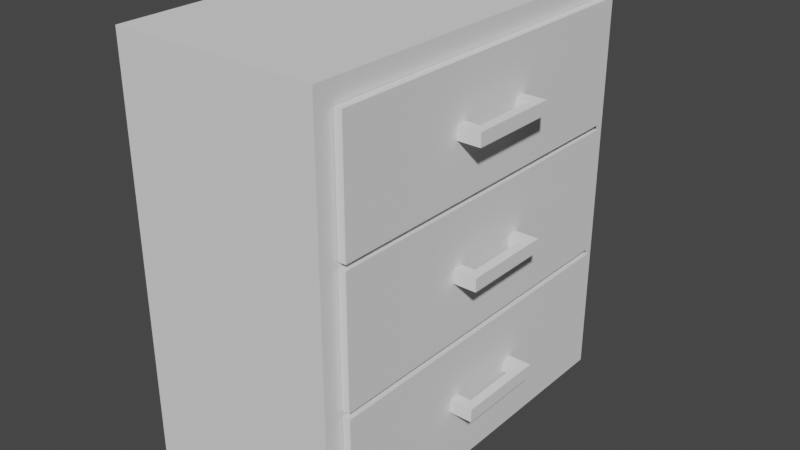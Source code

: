 # Source: Byr_1.blend  (saved by Blender 3.3.6; exported with 4.5.12 LTS)
import bpy
from mathutils import Matrix  # noqa: F401  (used for matrix-valued properties, if any)

bpy.ops.wm.read_factory_settings(use_empty=True)
scene = bpy.context.scene
scene.name = 'Scene'

# ---- collections
col_collection = bpy.data.collections.new('Collection'); scene.collection.children.link(col_collection)

# ---- world
world_world = bpy.data.worlds.new('World'); scene.world = world_world
world_world.use_nodes = True; world_world.node_tree.nodes.clear()
_N = world_world.node_tree.nodes; _L = world_world.node_tree.links
n0 = _N.new('ShaderNodeOutputWorld'); n0.name = 'World Output'; n0.location = (300, 300)
n1 = _N.new('ShaderNodeBackground'); n1.name = 'Background'; n1.location = (10, 300)
n1.inputs[0].default_value = (0.05088, 0.05088, 0.05088, 1.0)
_L.new(n1.outputs[0], n0.inputs[0])
n0.is_active_output = True
world_world.color = (0.05088, 0.05088, 0.05088)
world_world.use_sun_shadow = False
world_world.sun_shadow_jitter_overblur = 0.0

# ---- meshes
me_cube_001 = bpy.data.meshes.new('Cube.001')
me_cube_001.from_pydata([(-1.0, -1.928, -1.0), (-1.0, -1.928, 3.037), (-1.0, 1.845, -1.0), (-1.0, 1.845, 3.037), (1.0, -1.928, -1.0), (1.0, -1.928, 3.037), (1.0, 1.845, -1.0), (1.0, 1.845, 3.037), (-1.0, -1.928, 2.798), (-1.0, 1.845, 2.798), (1.0, 1.845, 2.798), (1.0, -1.928, 2.798), (-1.0, 1.845, -0.7476), (1.0, 1.845, -0.7476), (1.0, -1.928, -0.7476), (-1.0, -1.928, -0.7476), (-1.0, -1.928, 0.4459), (-1.0, 1.845, 0.4459), (1.0, 1.845, 0.4459), (1.0, -1.928, 0.4459), (-1.0, -1.69, -1.0), (-1.0, -1.69, 3.037), (1.0, -1.69, -1.0), (1.0, -1.69, 3.037), (1.0, -1.69, 2.798), (-1.0, -1.69, 2.798), (-1.0, -1.69, -0.7476), (1.0, -1.69, -0.7476), (-1.0, -1.69, 0.4459), (1.0, -1.69, 0.4459), (-1.0, 1.615, 3.037), (1.0, 1.615, -1.0), (-1.0, 1.615, 2.798), (-1.0, 1.615, -0.7476), (-1.0, 1.615, 0.4459), (-1.0, 1.615, -1.0), (1.0, 1.615, 3.037), (1.0, 1.615, 2.798), (1.0, 1.615, -0.7476), (1.0, 1.615, 0.4459), (-1.0, -1.928, 1.535), (-1.0, 1.845, 1.535), (1.0, 1.845, 1.535), (1.0, -1.928, 1.535), (1.0, -1.69, 1.535), (-1.0, -1.69, 1.535), (1.0, 1.615, 1.535), (-1.0, 1.615, 1.535), (-1.0, -1.928, 1.715), (-1.0, 1.845, 1.715), (1.0, 1.845, 1.715), (1.0, -1.928, 1.715), (-1.0, -1.69, 1.715), (1.0, -1.69, 1.715), (1.0, 1.615, 1.715), (-1.0, 1.615, 1.715), (-1.0, 1.845, 0.2742), (1.0, 1.845, 0.2742), (1.0, -1.928, 0.2742), (-1.0, -1.928, 0.2742), (1.0, -1.69, 0.2742), (-1.0, -1.69, 0.2742), (1.0, 1.615, 0.2742), (-1.0, 1.615, 0.2742), (-0.8702, 1.615, 2.798), (-0.8702, -1.69, 2.798), (-0.8702, -1.69, 1.715), (-0.8702, 1.615, 1.715), (-0.9331, 1.615, 0.4459), (-0.9331, -1.69, 0.4459), (-0.9331, -1.69, 1.535), (-0.9331, 1.615, 1.535), (-0.922, 1.615, -0.7476), (-0.922, -1.69, -0.7476), (-0.922, -1.69, 0.2742), (-0.922, 1.615, 0.2742), (1.0, 1.615, 2.78), (1.0, -1.69, 2.78), (-0.8702, 1.615, 2.78), (-0.8702, -1.69, 2.78)], [], [(32, 30, 3, 9), (9, 3, 7, 10), (24, 23, 5, 11), (11, 5, 1, 8), (20, 22, 4, 0), (23, 21, 1, 5), (51, 11, 8, 48), (53, 24, 11, 51), (49, 9, 10, 50), (55, 32, 9, 49), (35, 33, 12, 2), (2, 12, 13, 6), (22, 27, 14, 4), (4, 14, 15, 0), (63, 34, 17, 56), (40, 48, 52, 45), (56, 17, 18, 57), (55, 49, 41, 47), (60, 29, 19, 58), (54, 53, 44, 46), (58, 19, 16, 59), (50, 54, 46, 42), (62, 39, 29, 60), (52, 55, 47, 45), (59, 16, 28, 61), (31, 38, 27, 22), (0, 15, 26, 20), (48, 8, 25, 52), (53, 54, 67, 66), (36, 30, 21, 23), (35, 31, 22, 20), (37, 36, 23, 24), (8, 1, 21, 25), (10, 7, 36, 37), (2, 6, 31, 35), (7, 3, 30, 36), (50, 10, 37, 54), (6, 13, 38, 31), (57, 18, 39, 62), (51, 48, 40, 43), (61, 28, 34, 63), (20, 26, 33, 35), (52, 25, 32, 55), (25, 21, 30, 32), (28, 45, 47, 34), (18, 42, 46, 39), (16, 40, 45, 28), (44, 29, 69, 70), (19, 43, 40, 16), (29, 44, 43, 19), (17, 41, 42, 18), (34, 47, 41, 17), (26, 61, 63, 33), (13, 57, 62, 38), (15, 59, 61, 26), (38, 62, 75, 72), (14, 58, 59, 15), (27, 60, 58, 14), (12, 56, 57, 13), (33, 63, 56, 12), (67, 64, 65, 66), (64, 37, 76, 78), (54, 37, 64, 67), (24, 53, 66, 65), (68, 71, 70, 69), (29, 39, 68, 69), (46, 44, 70, 71), (39, 46, 71, 68), (72, 75, 74, 73), (60, 27, 73, 74), (27, 38, 72, 73), (62, 60, 74, 75), (53, 51, 43, 44), (49, 50, 42, 41), (76, 77, 79, 78), (24, 65, 79, 77), (37, 24, 77, 76), (65, 64, 78, 79)])
_uv = me_cube_001.uv_layers.new(name='UVMap')
_uv.uv.foreach_set('vector', [0.6102, 0.2348, 0.625, 0.2348, 0.625, 0.25, 0.6102, 0.25, 0.6102, 0.25, 0.625, 0.25, 0.625, 0.5, 0.6102, 0.5, 0.6102, 0.7342, 0.625, 0.7342, 0.625, 0.75, 0.6102, 0.75, 0.6102, 0.75, 0.625, 0.75, 0.625, 1.0, 0.6102, 1.0, 0.125, 0.7342, 0.375, 0.7342, 0.375, 0.75, 0.125, 0.75, 0.625, 0.7342, 0.875, 0.7342, 0.875, 0.75, 0.625, 0.75, 0.5431, 0.75, 0.6102, 0.75, 0.6102, 1.0, 0.5431, 1.0, 0.5431, 0.7342, 0.6102, 0.7342, 0.6102, 0.75, 0.5431, 0.75, 0.5431, 0.25, 0.6102, 0.25, 0.6102, 0.5, 0.5431, 0.5, 0.5431, 0.2348, 0.6102, 0.2348, 0.6102, 0.25, 0.5431, 0.25, 0.375, 0.2348, 0.3906, 0.2348, 0.3906, 0.25, 0.375, 0.25, 0.375, 0.25, 0.3906, 0.25, 0.3906, 0.5, 0.375, 0.5, 0.375, 0.7342, 0.3906, 0.7342, 0.3906, 0.75, 0.375, 0.75, 0.375, 0.75, 0.3906, 0.75, 0.3906, 1.0, 0.375, 1.0, 0.4539, 0.2348, 0.4645, 0.2348, 0.4645, 0.25, 0.4539, 0.25, 0.532, 0.0, 0.5431, 0.0, 0.5431, 0.01577, 0.532, 0.01577, 0.4539, 0.25, 0.4645, 0.25, 0.4645, 0.5, 0.4539, 0.5, 0.5431, 0.2348, 0.5431, 0.25, 0.532, 0.25, 0.532, 0.2348, 0.4539, 0.7342, 0.4645, 0.7342, 0.4645, 0.75, 0.4539, 0.75, 0.5431, 0.5152, 0.5431, 0.7342, 0.532, 0.7342, 0.532, 0.5152, 0.4539, 0.75, 0.4645, 0.75, 0.4645, 1.0, 0.4539, 1.0, 0.5431, 0.5, 0.5431, 0.5152, 0.532, 0.5152, 0.532, 0.5, 0.4539, 0.5152, 0.4645, 0.5152, 0.4645, 0.7342, 0.4539, 0.7342, 0.5431, 0.01577, 0.5431, 0.2348, 0.532, 0.2348, 0.532, 0.01577, 0.4539, 0.0, 0.4645, 0.0, 0.4645, 0.01577, 0.4539, 0.01577, 0.375, 0.5152, 0.3906, 0.5152, 0.3906, 0.7342, 0.375, 0.7342, 0.375, 0.0, 0.3906, 0.0, 0.3906, 0.01577, 0.375, 0.01577, 0.5431, 0.0, 0.6102, 0.0, 0.6102, 0.01577, 0.5431, 0.01577, 0.5431, 0.7342, 0.5431, 0.5152, 0.5431, 0.5152, 0.5431, 0.7342, 0.625, 0.5152, 0.875, 0.5152, 0.875, 0.7342, 0.625, 0.7342, 0.125, 0.5152, 0.375, 0.5152, 0.375, 0.7342, 0.125, 0.7342, 0.6102, 0.5152, 0.625, 0.5152, 0.625, 0.7342, 0.6102, 0.7342, 0.6102, 0.0, 0.625, 0.0, 0.625, 0.01577, 0.6102, 0.01577, 0.6102, 0.5, 0.625, 0.5, 0.625, 0.5152, 0.6102, 0.5152, 0.125, 0.5, 0.375, 0.5, 0.375, 0.5152, 0.125, 0.5152, 0.625, 0.5, 0.875, 0.5, 0.875, 0.5152, 0.625, 0.5152, 0.5431, 0.5, 0.6102, 0.5, 0.6102, 0.5152, 0.5431, 0.5152, 0.375, 0.5, 0.3906, 0.5, 0.3906, 0.5152, 0.375, 0.5152, 0.4539, 0.5, 0.4645, 0.5, 0.4645, 0.5152, 0.4539, 0.5152, 0.5431, 0.75, 0.5431, 1.0, 0.532, 1.0, 0.532, 0.75, 0.4539, 0.01577, 0.4645, 0.01577, 0.4645, 0.2348, 0.4539, 0.2348, 0.375, 0.01577, 0.3906, 0.01577, 0.3906, 0.2348, 0.375, 0.2348, 0.5431, 0.01577, 0.6102, 0.01577, 0.6102, 0.2348, 0.5431, 0.2348, 0.6102, 0.01577, 0.625, 0.01577, 0.625, 0.2348, 0.6102, 0.2348, 0.4645, 0.01577, 0.532, 0.01577, 0.532, 0.2348, 0.4645, 0.2348, 0.4645, 0.5, 0.532, 0.5, 0.532, 0.5152, 0.4645, 0.5152, 0.4645, 0.0, 0.532, 0.0, 0.532, 0.01577, 0.4645, 0.01577, 0.532, 0.7342, 0.4645, 0.7342, 0.4645, 0.7342, 0.532, 0.7342, 0.4645, 0.75, 0.532, 0.75, 0.532, 1.0, 0.4645, 1.0, 0.4645, 0.7342, 0.532, 0.7342, 0.532, 0.75, 0.4645, 0.75, 0.4645, 0.25, 0.532, 0.25, 0.532, 0.5, 0.4645, 0.5, 0.4645, 0.2348, 0.532, 0.2348, 0.532, 0.25, 0.4645, 0.25, 0.3906, 0.01577, 0.4539, 0.01577, 0.4539, 0.2348, 0.3906, 0.2348, 0.3906, 0.5, 0.4539, 0.5, 0.4539, 0.5152, 0.3906, 0.5152, 0.3906, 0.0, 0.4539, 0.0, 0.4539, 0.01577, 0.3906, 0.01577, 0.3906, 0.5152, 0.4539, 0.5152, 0.4539, 0.5152, 0.3906, 0.5152, 0.3906, 0.75, 0.4539, 0.75, 0.4539, 1.0, 0.3906, 1.0, 0.3906, 0.7342, 0.4539, 0.7342, 0.4539, 0.75, 0.3906, 0.75, 0.3906, 0.25, 0.4539, 0.25, 0.4539, 0.5, 0.3906, 0.5, 0.3906, 0.2348, 0.4539, 0.2348, 0.4539, 0.25, 0.3906, 0.25, 0.5431, 0.5152, 0.6102, 0.5152, 0.6102, 0.7342, 0.5431, 0.7342, 0.6102, 0.5152, 0.6102, 0.5152, 0.6102, 0.5152, 0.6102, 0.5152, 0.5431, 0.5152, 0.6102, 0.5152, 0.6102, 0.5152, 0.5431, 0.5152, 0.6102, 0.7342, 0.5431, 0.7342, 0.5431, 0.7342, 0.6102, 0.7342, 0.4645, 0.5152, 0.532, 0.5152, 0.532, 0.7342, 0.4645, 0.7342, 0.4645, 0.7342, 0.4645, 0.5152, 0.4645, 0.5152, 0.4645, 0.7342, 0.532, 0.5152, 0.532, 0.7342, 0.532, 0.7342, 0.532, 0.5152, 0.4645, 0.5152, 0.532, 0.5152, 0.532, 0.5152, 0.4645, 0.5152, 0.3906, 0.5152, 0.4539, 0.5152, 0.4539, 0.7342, 0.3906, 0.7342, 0.4539, 0.7342, 0.3906, 0.7342, 0.3906, 0.7342, 0.4539, 0.7342, 0.3906, 0.7342, 0.3906, 0.5152, 0.3906, 0.5152, 0.3906, 0.7342, 0.4539, 0.5152, 0.4539, 0.7342, 0.4539, 0.7342, 0.4539, 0.5152, 0.5431, 0.7342, 0.5431, 0.75, 0.532, 0.75, 0.532, 0.7342, 0.5431, 0.25, 0.5431, 0.5, 0.532, 0.5, 0.532, 0.25, 0.6102, 0.5152, 0.6102, 0.7342, 0.6102, 0.7342, 0.6102, 0.5152, 0.6102, 0.7342, 0.6102, 0.7342, 0.6102, 0.7342, 0.6102, 0.7342, 0.6102, 0.5152, 0.6102, 0.7342, 0.6102, 0.7342, 0.6102, 0.5152, 0.6102, 0.7342, 0.6102, 0.5152, 0.6102, 0.5152, 0.6102, 0.7342])
me_cube_001.update()
me_cube_002 = bpy.data.meshes.new('Cube.002')
me_cube_002.from_pydata([(-0.8526, -0.1846, -0.3261), (-0.8526, -0.1846, 0.6825), (-0.8526, 3.103, -0.3261), (-0.8526, 3.103, 0.6825), (1.092, -0.1846, -0.3261), (1.092, -0.1846, 0.6825), (1.092, 3.103, -0.3261), (1.092, 3.103, 0.6825), (1.019, 3.103, -0.3261), (1.019, 3.103, 0.6825), (1.019, -0.1846, -0.3261), (1.019, -0.1846, 0.6825), (1.019, 3.103, 0.7323), (1.092, 3.103, 0.7323), (1.092, -0.1846, 0.7323), (1.019, -0.1846, 0.7323), (1.019, 3.16, 0.6825), (1.092, 3.16, 0.6825), (1.092, 3.16, -0.3261), (1.019, 3.16, -0.3261), (1.019, 3.16, 0.7323), (1.092, 3.16, 0.7323), (1.092, -0.2354, 0.6825), (1.092, -0.2354, -0.3261), (1.019, -0.2354, -0.3261), (1.019, -0.2354, 0.6825), (1.092, -0.2354, 0.7323), (1.019, -0.2354, 0.7323), (-0.7945, 3.103, -0.3261), (-0.7945, -0.1846, 0.6825), (-0.7945, 3.103, 0.6825), (-0.7945, -0.1846, -0.3261), (0.9967, 3.103, 0.6825), (0.9967, -0.1846, -0.3261), (0.9967, 3.103, -0.3261), (0.9967, -0.1846, 0.6825), (-0.8526, -0.0978, -0.3261), (-0.8526, -0.0978, 0.6825), (1.092, -0.0978, -0.3261), (1.092, -0.0978, 0.6825), (1.019, -0.0978, 0.6825), (1.019, -0.0978, -0.3261), (1.092, -0.0978, 0.7323), (1.019, -0.0978, 0.7323), (-0.7945, -0.0978, -0.3261), (-0.7945, -0.0978, 0.6825), (0.9967, -0.0978, 0.6825), (0.9967, -0.0978, -0.3261), (-0.8526, 3.017, 0.6825), (1.092, 3.017, -0.3261), (-0.8526, 3.017, -0.3261), (1.092, 3.017, 0.6825), (1.019, 3.017, 0.6825), (1.019, 3.017, -0.3261), (1.092, 3.017, 0.7323), (1.019, 3.017, 0.7323), (-0.7945, 3.017, -0.3261), (-0.7945, 3.017, 0.6825), (0.9967, 3.017, 0.6825), (0.9967, 3.017, -0.3261), (-0.7945, 3.017, -0.2656), (-0.7945, -0.0978, -0.2656), (0.9967, 3.017, -0.2656), (0.9967, -0.0978, -0.2656), (1.073, 1.155, 0.2096), (1.073, 1.155, 0.3218), (1.073, 1.249, 0.2096), (1.073, 1.249, 0.3218), (1.019, 3.017, -0.3794), (1.092, -0.0978, -0.3794), (1.092, -0.2354, -0.3794), (1.019, -0.2354, -0.3794), (1.092, -0.1846, -0.3794), (1.019, -0.1846, -0.3794), (1.092, 3.103, -0.3794), (1.092, 3.017, -0.3794), (1.019, 3.16, -0.3794), (1.092, 3.16, -0.3794), (1.019, -0.0978, -0.3794), (1.019, 3.103, -0.3794), (1.076, 1.805, 0.3218), (1.076, 1.805, 0.2096), (1.076, 1.724, 0.2096), (1.076, 1.724, 0.3218), (1.019, 3.103, 0.7614), (1.092, 3.103, 0.7614), (1.092, -0.0978, 0.7614), (1.092, -0.1846, 0.7614), (1.019, -0.1846, 0.7614), (1.019, -0.0978, 0.7614), (1.019, 3.16, 0.7614), (1.092, 3.16, 0.7614), (1.092, -0.2354, 0.7614), (1.019, -0.2354, 0.7614), (1.092, 3.017, 0.7614), (1.019, 3.017, 0.7614)], [], [(50, 48, 3, 2), (24, 10, 73, 71), (38, 39, 5, 4), (31, 29, 1, 0), (23, 24, 71, 70), (45, 37, 1, 29), (13, 7, 17, 21), (47, 41, 10, 33), (11, 10, 24, 25), (34, 32, 9, 8), (43, 15, 88, 89), (40, 11, 15, 43), (51, 7, 13, 54), (4, 5, 22, 23), (19, 16, 17, 18), (17, 16, 20, 21), (8, 9, 16, 19), (7, 6, 18, 17), (9, 12, 20, 16), (26, 14, 87, 92), (23, 22, 25, 24), (25, 22, 26, 27), (5, 14, 26, 22), (6, 49, 75, 74), (15, 11, 25, 27), (20, 12, 84, 90), (2, 3, 30, 28), (36, 44, 31, 0), (46, 45, 29, 35), (33, 35, 29, 31), (10, 11, 35, 33), (40, 46, 35, 11), (28, 30, 32, 34), (44, 47, 33, 31), (56, 59, 47, 44), (52, 58, 46, 40), (57, 45, 61, 60), (50, 56, 44, 36), (5, 39, 42, 14), (52, 40, 43, 55), (21, 20, 90, 91), (59, 53, 41, 47), (57, 48, 37, 45), (10, 41, 78, 73), (49, 51, 39, 38), (0, 1, 37, 36), (6, 7, 51, 49), (18, 6, 74, 77), (30, 3, 48, 57), (34, 8, 53, 59), (13, 21, 91, 85), (9, 52, 55, 12), (2, 28, 56, 50), (32, 30, 57, 58), (9, 32, 58, 52), (28, 34, 59, 56), (39, 51, 54, 42), (36, 37, 48, 50), (62, 60, 61, 63), (45, 46, 63, 61), (46, 58, 62, 63), (58, 57, 60, 62), (64, 65, 67, 66), (8, 19, 76, 79), (53, 8, 79, 68), (41, 53, 68, 78), (49, 38, 69, 75), (74, 79, 76, 77), (79, 74, 75, 68), (19, 18, 77, 76), (68, 75, 69, 78), (73, 72, 70, 71), (82, 83, 80, 81), (4, 23, 70, 72), (38, 4, 72, 69), (78, 69, 72, 73), (86, 89, 88, 87), (84, 85, 91, 90), (87, 88, 93, 92), (94, 95, 89, 86), (85, 84, 95, 94), (42, 54, 94, 86), (54, 13, 85, 94), (27, 26, 92, 93), (15, 27, 93, 88), (55, 43, 89, 95), (12, 55, 95, 84), (14, 42, 86, 87)])
_uv = me_cube_002.uv_layers.new(name='UVMap')
_uv.uv.foreach_set('vector', [0.375, 0.2435, 0.625, 0.2435, 0.625, 0.25, 0.375, 0.25, 0.375, 0.7593, 0.375, 0.7593, 0.375, 0.7593, 0.375, 0.7593, 0.375, 0.7434, 0.625, 0.7434, 0.625, 0.75, 0.375, 0.75, 0.375, 0.9925, 0.625, 0.9925, 0.625, 1.0, 0.375, 1.0, 0.375, 0.75, 0.375, 0.7593, 0.375, 0.7593, 0.375, 0.75, 0.8675, 0.7434, 0.875, 0.7434, 0.875, 0.75, 0.8675, 0.75, 0.625, 0.5, 0.625, 0.5, 0.625, 0.5, 0.625, 0.5, 0.3627, 0.7434, 0.3657, 0.7434, 0.3657, 0.75, 0.3627, 0.75, 0.625, 0.7593, 0.375, 0.7593, 0.375, 0.7593, 0.625, 0.7593, 0.375, 0.4877, 0.625, 0.4877, 0.625, 0.4907, 0.375, 0.4907, 0.6343, 0.7434, 0.6343, 0.75, 0.6343, 0.75, 0.6343, 0.7434, 0.6343, 0.7434, 0.6343, 0.75, 0.6343, 0.75, 0.6343, 0.7434, 0.625, 0.5065, 0.625, 0.5, 0.625, 0.5, 0.625, 0.5065, 0.375, 0.75, 0.625, 0.75, 0.625, 0.75, 0.375, 0.75, 0.375, 0.4907, 0.625, 0.4907, 0.625, 0.5, 0.375, 0.5, 0.625, 0.5, 0.625, 0.4907, 0.625, 0.4907, 0.625, 0.5, 0.375, 0.4907, 0.625, 0.4907, 0.625, 0.4907, 0.375, 0.4907, 0.625, 0.5, 0.375, 0.5, 0.375, 0.5, 0.625, 0.5, 0.6343, 0.5, 0.6343, 0.5, 0.6343, 0.5, 0.6343, 0.5, 0.625, 0.75, 0.625, 0.75, 0.625, 0.75, 0.625, 0.75, 0.375, 0.75, 0.625, 0.75, 0.625, 0.7593, 0.375, 0.7593, 0.625, 0.7593, 0.625, 0.75, 0.625, 0.75, 0.625, 0.7593, 0.625, 0.75, 0.625, 0.75, 0.625, 0.75, 0.625, 0.75, 0.375, 0.5, 0.375, 0.5065, 0.375, 0.5065, 0.375, 0.5, 0.6343, 0.75, 0.6343, 0.75, 0.6343, 0.75, 0.6343, 0.75, 0.6343, 0.5, 0.6343, 0.5, 0.6343, 0.5, 0.6343, 0.5, 0.375, 0.25, 0.625, 0.25, 0.625, 0.2575, 0.375, 0.2575, 0.125, 0.7434, 0.1325, 0.7434, 0.1325, 0.75, 0.125, 0.75, 0.6373, 0.7434, 0.8675, 0.7434, 0.8675, 0.75, 0.6373, 0.75, 0.375, 0.7623, 0.625, 0.7623, 0.625, 0.9925, 0.375, 0.9925, 0.375, 0.7593, 0.625, 0.7593, 0.625, 0.7623, 0.375, 0.7623, 0.6343, 0.7434, 0.6373, 0.7434, 0.6373, 0.75, 0.6343, 0.75, 0.375, 0.2575, 0.625, 0.2575, 0.625, 0.4877, 0.375, 0.4877, 0.1325, 0.7434, 0.3627, 0.7434, 0.3627, 0.75, 0.1325, 0.75, 0.1325, 0.5065, 0.3627, 0.5065, 0.3627, 0.7434, 0.1325, 0.7434, 0.6343, 0.5065, 0.6373, 0.5065, 0.6373, 0.7434, 0.6343, 0.7434, 0.8675, 0.5065, 0.8675, 0.7434, 0.8675, 0.7434, 0.8675, 0.5065, 0.125, 0.5065, 0.1325, 0.5065, 0.1325, 0.7434, 0.125, 0.7434, 0.625, 0.75, 0.625, 0.7434, 0.625, 0.7434, 0.625, 0.75, 0.6343, 0.5065, 0.6343, 0.7434, 0.6343, 0.7434, 0.6343, 0.5065, 0.625, 0.5, 0.625, 0.4907, 0.625, 0.4907, 0.625, 0.5, 0.3627, 0.5065, 0.3657, 0.5065, 0.3657, 0.7434, 0.3627, 0.7434, 0.8675, 0.5065, 0.875, 0.5065, 0.875, 0.7434, 0.8675, 0.7434, 0.3657, 0.75, 0.3657, 0.7434, 0.3657, 0.7434, 0.3657, 0.75, 0.375, 0.5065, 0.625, 0.5065, 0.625, 0.7434, 0.375, 0.7434, 0.375, 0.0, 0.625, 0.0, 0.625, 0.0066, 0.375, 0.0066, 0.375, 0.5, 0.625, 0.5, 0.625, 0.5065, 0.375, 0.5065, 0.375, 0.5, 0.375, 0.5, 0.375, 0.5, 0.375, 0.5, 0.8675, 0.5, 0.875, 0.5, 0.875, 0.5065, 0.8675, 0.5065, 0.3627, 0.5, 0.3657, 0.5, 0.3657, 0.5065, 0.3627, 0.5065, 0.625, 0.5, 0.625, 0.5, 0.625, 0.5, 0.625, 0.5, 0.6343, 0.5, 0.6343, 0.5065, 0.6343, 0.5065, 0.6343, 0.5, 0.125, 0.5, 0.1325, 0.5, 0.1325, 0.5065, 0.125, 0.5065, 0.6373, 0.5, 0.8675, 0.5, 0.8675, 0.5065, 0.6373, 0.5065, 0.6343, 0.5, 0.6373, 0.5, 0.6373, 0.5065, 0.6343, 0.5065, 0.1325, 0.5, 0.3627, 0.5, 0.3627, 0.5065, 0.1325, 0.5065, 0.625, 0.7434, 0.625, 0.5065, 0.625, 0.5065, 0.625, 0.7434, 0.375, 0.0066, 0.625, 0.0066, 0.625, 0.2435, 0.375, 0.2435, 0.6373, 0.5065, 0.8675, 0.5065, 0.8675, 0.7434, 0.6373, 0.7434, 0.8675, 0.7434, 0.6373, 0.7434, 0.6373, 0.7434, 0.8675, 0.7434, 0.6373, 0.7434, 0.6373, 0.5065, 0.6373, 0.5065, 0.6373, 0.7434, 0.6373, 0.5065, 0.8675, 0.5065, 0.8675, 0.5065, 0.6373, 0.5065, 0.375, 0.0, 0.625, 0.0, 0.625, 0.25, 0.375, 0.25, 0.375, 0.4907, 0.375, 0.4907, 0.375, 0.4907, 0.375, 0.4907, 0.3657, 0.5065, 0.3657, 0.5, 0.3657, 0.5, 0.3657, 0.5065, 0.3657, 0.7434, 0.3657, 0.5065, 0.3657, 0.5065, 0.3657, 0.7434, 0.375, 0.5065, 0.375, 0.7434, 0.375, 0.7434, 0.375, 0.5065, 0.375, 0.5, 0.3657, 0.5, 0.3657, 0.5, 0.375, 0.5, 0.3657, 0.5, 0.375, 0.5, 0.375, 0.5065, 0.3657, 0.5065, 0.375, 0.4907, 0.375, 0.5, 0.375, 0.5, 0.375, 0.4907, 0.3657, 0.5065, 0.375, 0.5065, 0.375, 0.7434, 0.3657, 0.7434, 0.3657, 0.75, 0.375, 0.75, 0.375, 0.75, 0.3657, 0.75, 0.375, 0.4341, 0.625, 0.4341, 0.625, 0.4341, 0.375, 0.4341, 0.375, 0.75, 0.375, 0.75, 0.375, 0.75, 0.375, 0.75, 0.375, 0.7434, 0.375, 0.75, 0.375, 0.75, 0.375, 0.7434, 0.3657, 0.7434, 0.375, 0.7434, 0.375, 0.75, 0.3657, 0.75, 0.625, 0.7434, 0.6343, 0.7434, 0.6343, 0.75, 0.625, 0.75, 0.6343, 0.5, 0.625, 0.5, 0.625, 0.5, 0.6343, 0.5, 0.625, 0.75, 0.6343, 0.75, 0.6343, 0.75, 0.625, 0.75, 0.625, 0.5065, 0.6343, 0.5065, 0.6343, 0.7434, 0.625, 0.7434, 0.625, 0.5, 0.6343, 0.5, 0.6343, 0.5065, 0.625, 0.5065, 0.625, 0.7434, 0.625, 0.5065, 0.625, 0.5065, 0.625, 0.7434, 0.625, 0.5065, 0.625, 0.5, 0.625, 0.5, 0.625, 0.5065, 0.625, 0.7593, 0.625, 0.75, 0.625, 0.75, 0.625, 0.7593, 0.6343, 0.75, 0.6343, 0.75, 0.6343, 0.75, 0.6343, 0.75, 0.6343, 0.5065, 0.6343, 0.7434, 0.6343, 0.7434, 0.6343, 0.5065, 0.6343, 0.5, 0.6343, 0.5065, 0.6343, 0.5065, 0.6343, 0.5, 0.625, 0.75, 0.625, 0.7434, 0.625, 0.7434, 0.625, 0.75])
me_cube_002.update()
me_cube_003 = bpy.data.meshes.new('Cube.003')
me_cube_003.from_pydata([(-0.8526, -0.1846, -0.3261), (-0.8526, -0.1846, 0.6825), (-0.8526, 3.103, -0.3261), (-0.8526, 3.103, 0.6825), (1.092, -0.1846, -0.3261), (1.092, -0.1846, 0.6825), (1.092, 3.103, -0.3261), (1.092, 3.103, 0.6825), (1.019, 3.103, -0.3261), (1.019, 3.103, 0.6825), (1.019, -0.1846, -0.3261), (1.019, -0.1846, 0.6825), (1.019, 3.103, 0.7323), (1.092, 3.103, 0.7323), (1.092, -0.1846, 0.7323), (1.019, -0.1846, 0.7323), (1.019, 3.16, 0.6825), (1.092, 3.16, 0.6825), (1.092, 3.16, -0.3261), (1.019, 3.16, -0.3261), (1.019, 3.16, 0.7323), (1.092, 3.16, 0.7323), (1.092, -0.2354, 0.6825), (1.092, -0.2354, -0.3261), (1.019, -0.2354, -0.3261), (1.019, -0.2354, 0.6825), (1.092, -0.2354, 0.7323), (1.019, -0.2354, 0.7323), (-0.7945, 3.103, -0.3261), (-0.7945, -0.1846, 0.6825), (-0.7945, 3.103, 0.6825), (-0.7945, -0.1846, -0.3261), (0.9967, 3.103, 0.6825), (0.9967, -0.1846, -0.3261), (0.9967, 3.103, -0.3261), (0.9967, -0.1846, 0.6825), (-0.8526, -0.0978, -0.3261), (-0.8526, -0.0978, 0.6825), (1.092, -0.0978, -0.3261), (1.092, -0.0978, 0.6825), (1.019, -0.0978, 0.6825), (1.019, -0.0978, -0.3261), (1.092, -0.0978, 0.7323), (1.019, -0.0978, 0.7323), (-0.7945, -0.0978, -0.3261), (-0.7945, -0.0978, 0.6825), (0.9967, -0.0978, 0.6825), (0.9967, -0.0978, -0.3261), (-0.8526, 3.017, 0.6825), (1.092, 3.017, -0.3261), (-0.8526, 3.017, -0.3261), (1.092, 3.017, 0.6825), (1.019, 3.017, 0.6825), (1.019, 3.017, -0.3261), (1.092, 3.017, 0.7323), (1.019, 3.017, 0.7323), (-0.7945, 3.017, -0.3261), (-0.7945, 3.017, 0.6825), (0.9967, 3.017, 0.6825), (0.9967, 3.017, -0.3261), (-0.7945, 3.017, -0.2656), (-0.7945, -0.0978, -0.2656), (0.9967, 3.017, -0.2656), (0.9967, -0.0978, -0.2656), (1.073, 1.155, 0.2096), (1.073, 1.155, 0.3218), (1.073, 1.249, 0.2096), (1.073, 1.249, 0.3218), (1.019, 3.017, -0.3835), (1.092, -0.0978, -0.4017), (1.092, -0.0978, -0.3835), (1.019, 3.103, -0.4017), (1.092, -0.2354, -0.3835), (1.019, -0.2354, -0.3835), (1.019, 3.16, -0.3835), (1.019, 3.017, -0.4017), (1.092, 3.16, -0.3835), (1.019, -0.0978, -0.3835), (1.019, 3.103, -0.3835), (1.092, -0.1846, -0.3835), (1.092, 3.017, -0.4017), (1.019, -0.1846, -0.3835), (1.092, 3.103, -0.3835), (1.092, 3.017, -0.3835), (1.076, 1.805, 0.3218), (1.076, 1.805, 0.2096), (1.076, 1.724, 0.2096), (1.076, 1.724, 0.3218), (1.019, 3.103, 0.82), (1.092, 3.103, 0.82), (1.092, -0.0978, 0.82), (1.092, -0.1846, 0.82), (1.019, -0.1846, 0.82), (1.019, -0.0978, 0.82), (1.019, 3.16, 0.82), (1.092, 3.16, 0.82), (1.092, -0.2354, 0.82), (1.019, -0.2354, 0.82), (1.092, 3.017, 0.82), (1.019, 3.017, 0.82), (1.019, -0.0978, -0.4017), (1.092, -0.1846, -0.4017), (1.019, -0.1846, -0.4017), (1.019, -0.2354, -0.4017), (1.092, -0.2354, -0.4017), (1.092, 3.16, -0.4017), (1.092, 3.103, -0.4017), (1.019, 3.16, -0.4017)], [], [(50, 48, 3, 2), (23, 24, 73, 72), (38, 39, 5, 4), (31, 29, 1, 0), (10, 41, 77, 81), (45, 37, 1, 29), (13, 7, 17, 21), (47, 41, 10, 33), (11, 10, 24, 25), (34, 32, 9, 8), (27, 26, 96, 97), (40, 11, 15, 43), (51, 7, 13, 54), (4, 5, 22, 23), (19, 16, 17, 18), (17, 16, 20, 21), (8, 9, 16, 19), (7, 6, 18, 17), (9, 12, 20, 16), (54, 13, 89, 98), (23, 22, 25, 24), (25, 22, 26, 27), (5, 14, 26, 22), (18, 6, 82, 76), (15, 11, 25, 27), (43, 15, 92, 93), (2, 3, 30, 28), (36, 44, 31, 0), (46, 45, 29, 35), (33, 35, 29, 31), (10, 11, 35, 33), (40, 46, 35, 11), (28, 30, 32, 34), (44, 47, 33, 31), (56, 59, 47, 44), (52, 58, 46, 40), (57, 45, 61, 60), (50, 56, 44, 36), (5, 39, 42, 14), (52, 40, 43, 55), (42, 54, 98, 90), (59, 53, 41, 47), (57, 48, 37, 45), (4, 23, 72, 79), (49, 51, 39, 38), (0, 1, 37, 36), (6, 7, 51, 49), (19, 18, 76, 74), (30, 3, 48, 57), (34, 8, 53, 59), (26, 14, 91, 96), (9, 52, 55, 12), (2, 28, 56, 50), (32, 30, 57, 58), (9, 32, 58, 52), (28, 34, 59, 56), (39, 51, 54, 42), (36, 37, 48, 50), (62, 60, 61, 63), (45, 46, 63, 61), (46, 58, 62, 63), (58, 57, 60, 62), (64, 65, 67, 66), (76, 82, 106, 105), (70, 79, 101, 69), (74, 76, 105, 107), (41, 53, 68, 77), (106, 71, 107, 105), (100, 69, 101, 102), (49, 38, 70, 83), (102, 101, 104, 103), (24, 10, 81, 73), (6, 49, 83, 82), (79, 72, 104, 101), (75, 80, 69, 100), (71, 106, 80, 75), (38, 4, 79, 70), (82, 83, 80, 106), (68, 78, 71, 75), (8, 19, 74, 78), (86, 87, 84, 85), (53, 8, 78, 68), (77, 68, 75, 100), (73, 81, 102, 103), (90, 93, 92, 91), (88, 89, 95, 94), (91, 92, 97, 96), (98, 99, 93, 90), (89, 88, 99, 98), (15, 27, 97, 92), (55, 43, 93, 99), (12, 55, 99, 88), (14, 42, 90, 91), (13, 21, 95, 89), (21, 20, 94, 95), (20, 12, 88, 94), (83, 70, 69, 80), (72, 73, 103, 104), (81, 77, 100, 102), (78, 74, 107, 71)])
_uv = me_cube_003.uv_layers.new(name='UVMap')
_uv.uv.foreach_set('vector', [0.375, 0.2435, 0.625, 0.2435, 0.625, 0.25, 0.375, 0.25, 0.375, 0.75, 0.375, 0.7593, 0.375, 0.7593, 0.375, 0.75, 0.375, 0.7434, 0.625, 0.7434, 0.625, 0.75, 0.375, 0.75, 0.375, 0.9925, 0.625, 0.9925, 0.625, 1.0, 0.375, 1.0, 0.3657, 0.75, 0.3657, 0.7434, 0.3657, 0.7434, 0.3657, 0.75, 0.8675, 0.7434, 0.875, 0.7434, 0.875, 0.75, 0.8675, 0.75, 0.625, 0.5, 0.625, 0.5, 0.625, 0.5, 0.625, 0.5, 0.3627, 0.7434, 0.3657, 0.7434, 0.3657, 0.75, 0.3627, 0.75, 0.625, 0.7593, 0.375, 0.7593, 0.375, 0.7593, 0.625, 0.7593, 0.375, 0.4877, 0.625, 0.4877, 0.625, 0.4907, 0.375, 0.4907, 0.625, 0.7593, 0.625, 0.75, 0.625, 0.75, 0.625, 0.7593, 0.6343, 0.7434, 0.6343, 0.75, 0.6343, 0.75, 0.6343, 0.7434, 0.625, 0.5065, 0.625, 0.5, 0.625, 0.5, 0.625, 0.5065, 0.375, 0.75, 0.625, 0.75, 0.625, 0.75, 0.375, 0.75, 0.375, 0.4907, 0.625, 0.4907, 0.625, 0.5, 0.375, 0.5, 0.625, 0.5, 0.625, 0.4907, 0.625, 0.4907, 0.625, 0.5, 0.375, 0.4907, 0.625, 0.4907, 0.625, 0.4907, 0.375, 0.4907, 0.625, 0.5, 0.375, 0.5, 0.375, 0.5, 0.625, 0.5, 0.6343, 0.5, 0.6343, 0.5, 0.6343, 0.5, 0.6343, 0.5, 0.625, 0.5065, 0.625, 0.5, 0.625, 0.5, 0.625, 0.5065, 0.375, 0.75, 0.625, 0.75, 0.625, 0.7593, 0.375, 0.7593, 0.625, 0.7593, 0.625, 0.75, 0.625, 0.75, 0.625, 0.7593, 0.625, 0.75, 0.625, 0.75, 0.625, 0.75, 0.625, 0.75, 0.375, 0.5, 0.375, 0.5, 0.375, 0.5, 0.375, 0.5, 0.6343, 0.75, 0.6343, 0.75, 0.6343, 0.75, 0.6343, 0.75, 0.6343, 0.7434, 0.6343, 0.75, 0.6343, 0.75, 0.6343, 0.7434, 0.375, 0.25, 0.625, 0.25, 0.625, 0.2575, 0.375, 0.2575, 0.125, 0.7434, 0.1325, 0.7434, 0.1325, 0.75, 0.125, 0.75, 0.6373, 0.7434, 0.8675, 0.7434, 0.8675, 0.75, 0.6373, 0.75, 0.375, 0.7623, 0.625, 0.7623, 0.625, 0.9925, 0.375, 0.9925, 0.375, 0.7593, 0.625, 0.7593, 0.625, 0.7623, 0.375, 0.7623, 0.6343, 0.7434, 0.6373, 0.7434, 0.6373, 0.75, 0.6343, 0.75, 0.375, 0.2575, 0.625, 0.2575, 0.625, 0.4877, 0.375, 0.4877, 0.1325, 0.7434, 0.3627, 0.7434, 0.3627, 0.75, 0.1325, 0.75, 0.1325, 0.5065, 0.3627, 0.5065, 0.3627, 0.7434, 0.1325, 0.7434, 0.6343, 0.5065, 0.6373, 0.5065, 0.6373, 0.7434, 0.6343, 0.7434, 0.8675, 0.5065, 0.8675, 0.7434, 0.8675, 0.7434, 0.8675, 0.5065, 0.125, 0.5065, 0.1325, 0.5065, 0.1325, 0.7434, 0.125, 0.7434, 0.625, 0.75, 0.625, 0.7434, 0.625, 0.7434, 0.625, 0.75, 0.6343, 0.5065, 0.6343, 0.7434, 0.6343, 0.7434, 0.6343, 0.5065, 0.625, 0.7434, 0.625, 0.5065, 0.625, 0.5065, 0.625, 0.7434, 0.3627, 0.5065, 0.3657, 0.5065, 0.3657, 0.7434, 0.3627, 0.7434, 0.8675, 0.5065, 0.875, 0.5065, 0.875, 0.7434, 0.8675, 0.7434, 0.375, 0.75, 0.375, 0.75, 0.375, 0.75, 0.375, 0.75, 0.375, 0.5065, 0.625, 0.5065, 0.625, 0.7434, 0.375, 0.7434, 0.375, 0.0, 0.625, 0.0, 0.625, 0.0066, 0.375, 0.0066, 0.375, 0.5, 0.625, 0.5, 0.625, 0.5065, 0.375, 0.5065, 0.375, 0.4907, 0.375, 0.5, 0.375, 0.5, 0.375, 0.4907, 0.8675, 0.5, 0.875, 0.5, 0.875, 0.5065, 0.8675, 0.5065, 0.3627, 0.5, 0.3657, 0.5, 0.3657, 0.5065, 0.3627, 0.5065, 0.625, 0.75, 0.625, 0.75, 0.625, 0.75, 0.625, 0.75, 0.6343, 0.5, 0.6343, 0.5065, 0.6343, 0.5065, 0.6343, 0.5, 0.125, 0.5, 0.1325, 0.5, 0.1325, 0.5065, 0.125, 0.5065, 0.6373, 0.5, 0.8675, 0.5, 0.8675, 0.5065, 0.6373, 0.5065, 0.6343, 0.5, 0.6373, 0.5, 0.6373, 0.5065, 0.6343, 0.5065, 0.1325, 0.5, 0.3627, 0.5, 0.3627, 0.5065, 0.1325, 0.5065, 0.625, 0.7434, 0.625, 0.5065, 0.625, 0.5065, 0.625, 0.7434, 0.375, 0.0066, 0.625, 0.0066, 0.625, 0.2435, 0.375, 0.2435, 0.6373, 0.5065, 0.8675, 0.5065, 0.8675, 0.7434, 0.6373, 0.7434, 0.8675, 0.7434, 0.6373, 0.7434, 0.6373, 0.7434, 0.8675, 0.7434, 0.6373, 0.7434, 0.6373, 0.5065, 0.6373, 0.5065, 0.6373, 0.7434, 0.6373, 0.5065, 0.8675, 0.5065, 0.8675, 0.5065, 0.6373, 0.5065, 0.375, 0.0, 0.625, 0.0, 0.625, 0.25, 0.375, 0.25, 0.375, 0.5, 0.375, 0.5, 0.375, 0.5, 0.375, 0.5, 0.375, 0.7434, 0.375, 0.75, 0.375, 0.75, 0.375, 0.7434, 0.375, 0.4907, 0.375, 0.5, 0.375, 0.5, 0.375, 0.4907, 0.3657, 0.7434, 0.3657, 0.5065, 0.3657, 0.5065, 0.3657, 0.7434, 0.375, 0.5, 0.3657, 0.5, 0.3657, 0.5, 0.375, 0.5, 0.3657, 0.7434, 0.375, 0.7434, 0.375, 0.75, 0.3657, 0.75, 0.375, 0.5065, 0.375, 0.7434, 0.375, 0.7434, 0.375, 0.5065, 0.3657, 0.75, 0.375, 0.75, 0.375, 0.75, 0.3657, 0.75, 0.375, 0.7593, 0.375, 0.7593, 0.375, 0.7593, 0.375, 0.7593, 0.375, 0.5, 0.375, 0.5065, 0.375, 0.5065, 0.375, 0.5, 0.375, 0.75, 0.375, 0.75, 0.375, 0.75, 0.375, 0.75, 0.3657, 0.5065, 0.375, 0.5065, 0.375, 0.7434, 0.3657, 0.7434, 0.3657, 0.5, 0.375, 0.5, 0.375, 0.5065, 0.3657, 0.5065, 0.375, 0.7434, 0.375, 0.75, 0.375, 0.75, 0.375, 0.7434, 0.375, 0.5, 0.375, 0.5065, 0.375, 0.5065, 0.375, 0.5, 0.3657, 0.5065, 0.3657, 0.5, 0.3657, 0.5, 0.3657, 0.5065, 0.375, 0.4907, 0.375, 0.4907, 0.375, 0.4907, 0.375, 0.4907, 0.375, 0.4341, 0.625, 0.4341, 0.625, 0.4341, 0.375, 0.4341, 0.3657, 0.5065, 0.3657, 0.5, 0.3657, 0.5, 0.3657, 0.5065, 0.3657, 0.7434, 0.3657, 0.5065, 0.3657, 0.5065, 0.3657, 0.7434, 0.375, 0.7593, 0.375, 0.7593, 0.375, 0.7593, 0.375, 0.7593, 0.625, 0.7434, 0.6343, 0.7434, 0.6343, 0.75, 0.625, 0.75, 0.6343, 0.5, 0.625, 0.5, 0.625, 0.5, 0.6343, 0.5, 0.625, 0.75, 0.6343, 0.75, 0.6343, 0.75, 0.625, 0.75, 0.625, 0.5065, 0.6343, 0.5065, 0.6343, 0.7434, 0.625, 0.7434, 0.625, 0.5, 0.6343, 0.5, 0.6343, 0.5065, 0.625, 0.5065, 0.6343, 0.75, 0.6343, 0.75, 0.6343, 0.75, 0.6343, 0.75, 0.6343, 0.5065, 0.6343, 0.7434, 0.6343, 0.7434, 0.6343, 0.5065, 0.6343, 0.5, 0.6343, 0.5065, 0.6343, 0.5065, 0.6343, 0.5, 0.625, 0.75, 0.625, 0.7434, 0.625, 0.7434, 0.625, 0.75, 0.625, 0.5, 0.625, 0.5, 0.625, 0.5, 0.625, 0.5, 0.625, 0.5, 0.625, 0.4907, 0.625, 0.4907, 0.625, 0.5, 0.6343, 0.5, 0.6343, 0.5, 0.6343, 0.5, 0.6343, 0.5, 0.375, 0.5065, 0.375, 0.7434, 0.375, 0.7434, 0.375, 0.5065, 0.375, 0.75, 0.375, 0.7593, 0.375, 0.7593, 0.375, 0.75, 0.3657, 0.75, 0.3657, 0.7434, 0.3657, 0.7434, 0.3657, 0.75, 0.375, 0.4907, 0.375, 0.4907, 0.375, 0.4907, 0.375, 0.4907])
me_cube_003.update()
me_cube_004 = bpy.data.meshes.new('Cube.004')
me_cube_004.from_pydata([(-0.8526, -0.1846, -0.3261), (-0.8526, -0.1846, 0.6825), (-0.8526, 3.103, -0.3261), (-0.8526, 3.103, 0.6825), (1.092, -0.1846, -0.3261), (1.092, -0.1846, 0.6825), (1.092, 3.103, -0.3261), (1.092, 3.103, 0.6825), (1.019, 3.103, -0.3261), (1.019, 3.103, 0.6825), (1.019, -0.1846, -0.3261), (1.019, -0.1846, 0.6825), (1.019, 3.103, 0.7323), (1.092, 3.103, 0.7323), (1.092, -0.1846, 0.7323), (1.019, -0.1846, 0.7323), (1.019, 3.16, 0.6825), (1.092, 3.16, 0.6825), (1.092, 3.16, -0.3261), (1.019, 3.16, -0.3261), (1.019, 3.16, 0.7323), (1.092, 3.16, 0.7323), (1.092, -0.2354, 0.6825), (1.092, -0.2354, -0.3261), (1.019, -0.2354, -0.3261), (1.019, -0.2354, 0.6825), (1.092, -0.2354, 0.7323), (1.019, -0.2354, 0.7323), (-0.7945, 3.103, -0.3261), (-0.7945, -0.1846, 0.6825), (-0.7945, 3.103, 0.6825), (-0.7945, -0.1846, -0.3261), (0.9967, 3.103, 0.6825), (0.9967, -0.1846, -0.3261), (0.9967, 3.103, -0.3261), (0.9967, -0.1846, 0.6825), (-0.8526, -0.0978, -0.3261), (-0.8526, -0.0978, 0.6825), (1.092, -0.0978, -0.3261), (1.092, -0.0978, 0.6825), (1.019, -0.0978, 0.6825), (1.019, -0.0978, -0.3261), (1.092, -0.0978, 0.7323), (1.019, -0.0978, 0.7323), (-0.7945, -0.0978, -0.3261), (-0.7945, -0.0978, 0.6825), (0.9967, -0.0978, 0.6825), (0.9967, -0.0978, -0.3261), (-0.8526, 3.017, 0.6825), (1.092, 3.017, -0.3261), (-0.8526, 3.017, -0.3261), (1.092, 3.017, 0.6825), (1.019, 3.017, 0.6825), (1.019, 3.017, -0.3261), (1.092, 3.017, 0.7323), (1.019, 3.017, 0.7323), (-0.7945, 3.017, -0.3261), (-0.7945, 3.017, 0.6825), (0.9967, 3.017, 0.6825), (0.9967, 3.017, -0.3261), (-0.7945, 3.017, -0.2656), (-0.7945, -0.0978, -0.2656), (0.9967, 3.017, -0.2656), (0.9967, -0.0978, -0.2656), (1.073, 1.155, 0.2096), (1.073, 1.155, 0.3218), (1.073, 1.249, 0.2096), (1.073, 1.249, 0.3218), (1.092, -0.1846, 0.7826), (1.092, -0.0978, 0.7826), (1.019, 3.017, 0.7826), (1.092, 3.017, 0.7826), (1.019, -0.2354, 0.7826), (1.092, -0.2354, 0.7826), (1.092, 3.16, 0.7826), (1.019, 3.16, 0.7826), (1.019, -0.0978, 0.7826), (1.092, 3.103, 0.7826), (1.019, 3.103, 0.7826), (1.019, -0.1846, 0.7826), (1.076, 1.805, 0.3218), (1.076, 1.805, 0.2096), (1.076, 1.724, 0.2096), (1.076, 1.724, 0.3218), (1.092, 3.017, -0.3748), (1.092, 3.103, -0.3748), (1.019, -0.1846, -0.3748), (1.092, -0.1846, -0.3748), (1.019, 3.103, -0.3748), (1.019, -0.0978, -0.3748), (1.092, 3.16, -0.3748), (1.019, 3.16, -0.3748), (1.019, -0.2354, -0.3748), (1.092, -0.2354, -0.3748), (1.092, -0.0978, -0.3748), (1.019, 3.017, -0.3748)], [], [(50, 48, 3, 2), (6, 49, 84, 85), (38, 39, 5, 4), (31, 29, 1, 0), (10, 41, 89, 86), (45, 37, 1, 29), (13, 7, 17, 21), (47, 41, 10, 33), (11, 10, 24, 25), (34, 32, 9, 8), (14, 42, 69, 68), (40, 11, 15, 43), (51, 7, 13, 54), (4, 5, 22, 23), (19, 16, 17, 18), (17, 16, 20, 21), (8, 9, 16, 19), (7, 6, 18, 17), (9, 12, 20, 16), (12, 55, 70, 78), (23, 22, 25, 24), (25, 22, 26, 27), (5, 14, 26, 22), (18, 6, 85, 90), (15, 11, 25, 27), (55, 43, 76, 70), (2, 3, 30, 28), (36, 44, 31, 0), (46, 45, 29, 35), (33, 35, 29, 31), (10, 11, 35, 33), (40, 46, 35, 11), (28, 30, 32, 34), (44, 47, 33, 31), (56, 59, 47, 44), (52, 58, 46, 40), (57, 45, 61, 60), (50, 56, 44, 36), (5, 39, 42, 14), (52, 40, 43, 55), (15, 27, 72, 79), (59, 53, 41, 47), (57, 48, 37, 45), (19, 18, 90, 91), (49, 51, 39, 38), (0, 1, 37, 36), (6, 7, 51, 49), (4, 23, 93, 87), (30, 3, 48, 57), (34, 8, 53, 59), (27, 26, 73, 72), (9, 52, 55, 12), (2, 28, 56, 50), (32, 30, 57, 58), (9, 32, 58, 52), (28, 34, 59, 56), (39, 51, 54, 42), (36, 37, 48, 50), (62, 60, 61, 63), (45, 46, 63, 61), (46, 58, 62, 63), (58, 57, 60, 62), (64, 65, 67, 66), (78, 77, 74, 75), (54, 13, 77, 71), (43, 15, 79, 76), (42, 54, 71, 69), (26, 14, 68, 73), (20, 12, 78, 75), (69, 76, 79, 68), (21, 20, 75, 74), (13, 21, 74, 77), (82, 83, 80, 81), (77, 78, 70, 71), (71, 70, 76, 69), (68, 79, 72, 73), (85, 88, 91, 90), (89, 94, 87, 86), (86, 87, 93, 92), (95, 84, 94, 89), (88, 85, 84, 95), (23, 24, 92, 93), (24, 10, 86, 92), (49, 38, 94, 84), (41, 53, 95, 89), (53, 8, 88, 95), (8, 19, 91, 88), (38, 4, 87, 94)])
_uv = me_cube_004.uv_layers.new(name='UVMap')
_uv.uv.foreach_set('vector', [0.375, 0.2435, 0.625, 0.2435, 0.625, 0.25, 0.375, 0.25, 0.375, 0.5, 0.375, 0.5065, 0.375, 0.5065, 0.375, 0.5, 0.375, 0.7434, 0.625, 0.7434, 0.625, 0.75, 0.375, 0.75, 0.375, 0.9925, 0.625, 0.9925, 0.625, 1.0, 0.375, 1.0, 0.3657, 0.75, 0.3657, 0.7434, 0.3657, 0.7434, 0.3657, 0.75, 0.8675, 0.7434, 0.875, 0.7434, 0.875, 0.75, 0.8675, 0.75, 0.625, 0.5, 0.625, 0.5, 0.625, 0.5, 0.625, 0.5, 0.3627, 0.7434, 0.3657, 0.7434, 0.3657, 0.75, 0.3627, 0.75, 0.625, 0.7593, 0.375, 0.7593, 0.375, 0.7593, 0.625, 0.7593, 0.375, 0.4877, 0.625, 0.4877, 0.625, 0.4907, 0.375, 0.4907, 0.625, 0.75, 0.625, 0.7434, 0.625, 0.7434, 0.625, 0.75, 0.6343, 0.7434, 0.6343, 0.75, 0.6343, 0.75, 0.6343, 0.7434, 0.625, 0.5065, 0.625, 0.5, 0.625, 0.5, 0.625, 0.5065, 0.375, 0.75, 0.625, 0.75, 0.625, 0.75, 0.375, 0.75, 0.375, 0.4907, 0.625, 0.4907, 0.625, 0.5, 0.375, 0.5, 0.625, 0.5, 0.625, 0.4907, 0.625, 0.4907, 0.625, 0.5, 0.375, 0.4907, 0.625, 0.4907, 0.625, 0.4907, 0.375, 0.4907, 0.625, 0.5, 0.375, 0.5, 0.375, 0.5, 0.625, 0.5, 0.6343, 0.5, 0.6343, 0.5, 0.6343, 0.5, 0.6343, 0.5, 0.6343, 0.5, 0.6343, 0.5065, 0.6343, 0.5065, 0.6343, 0.5, 0.375, 0.75, 0.625, 0.75, 0.625, 0.7593, 0.375, 0.7593, 0.625, 0.7593, 0.625, 0.75, 0.625, 0.75, 0.625, 0.7593, 0.625, 0.75, 0.625, 0.75, 0.625, 0.75, 0.625, 0.75, 0.375, 0.5, 0.375, 0.5, 0.375, 0.5, 0.375, 0.5, 0.6343, 0.75, 0.6343, 0.75, 0.6343, 0.75, 0.6343, 0.75, 0.6343, 0.5065, 0.6343, 0.7434, 0.6343, 0.7434, 0.6343, 0.5065, 0.375, 0.25, 0.625, 0.25, 0.625, 0.2575, 0.375, 0.2575, 0.125, 0.7434, 0.1325, 0.7434, 0.1325, 0.75, 0.125, 0.75, 0.6373, 0.7434, 0.8675, 0.7434, 0.8675, 0.75, 0.6373, 0.75, 0.375, 0.7623, 0.625, 0.7623, 0.625, 0.9925, 0.375, 0.9925, 0.375, 0.7593, 0.625, 0.7593, 0.625, 0.7623, 0.375, 0.7623, 0.6343, 0.7434, 0.6373, 0.7434, 0.6373, 0.75, 0.6343, 0.75, 0.375, 0.2575, 0.625, 0.2575, 0.625, 0.4877, 0.375, 0.4877, 0.1325, 0.7434, 0.3627, 0.7434, 0.3627, 0.75, 0.1325, 0.75, 0.1325, 0.5065, 0.3627, 0.5065, 0.3627, 0.7434, 0.1325, 0.7434, 0.6343, 0.5065, 0.6373, 0.5065, 0.6373, 0.7434, 0.6343, 0.7434, 0.8675, 0.5065, 0.8675, 0.7434, 0.8675, 0.7434, 0.8675, 0.5065, 0.125, 0.5065, 0.1325, 0.5065, 0.1325, 0.7434, 0.125, 0.7434, 0.625, 0.75, 0.625, 0.7434, 0.625, 0.7434, 0.625, 0.75, 0.6343, 0.5065, 0.6343, 0.7434, 0.6343, 0.7434, 0.6343, 0.5065, 0.6343, 0.75, 0.6343, 0.75, 0.6343, 0.75, 0.6343, 0.75, 0.3627, 0.5065, 0.3657, 0.5065, 0.3657, 0.7434, 0.3627, 0.7434, 0.8675, 0.5065, 0.875, 0.5065, 0.875, 0.7434, 0.8675, 0.7434, 0.375, 0.4907, 0.375, 0.5, 0.375, 0.5, 0.375, 0.4907, 0.375, 0.5065, 0.625, 0.5065, 0.625, 0.7434, 0.375, 0.7434, 0.375, 0.0, 0.625, 0.0, 0.625, 0.0066, 0.375, 0.0066, 0.375, 0.5, 0.625, 0.5, 0.625, 0.5065, 0.375, 0.5065, 0.375, 0.75, 0.375, 0.75, 0.375, 0.75, 0.375, 0.75, 0.8675, 0.5, 0.875, 0.5, 0.875, 0.5065, 0.8675, 0.5065, 0.3627, 0.5, 0.3657, 0.5, 0.3657, 0.5065, 0.3627, 0.5065, 0.625, 0.7593, 0.625, 0.75, 0.625, 0.75, 0.625, 0.7593, 0.6343, 0.5, 0.6343, 0.5065, 0.6343, 0.5065, 0.6343, 0.5, 0.125, 0.5, 0.1325, 0.5, 0.1325, 0.5065, 0.125, 0.5065, 0.6373, 0.5, 0.8675, 0.5, 0.8675, 0.5065, 0.6373, 0.5065, 0.6343, 0.5, 0.6373, 0.5, 0.6373, 0.5065, 0.6343, 0.5065, 0.1325, 0.5, 0.3627, 0.5, 0.3627, 0.5065, 0.1325, 0.5065, 0.625, 0.7434, 0.625, 0.5065, 0.625, 0.5065, 0.625, 0.7434, 0.375, 0.0066, 0.625, 0.0066, 0.625, 0.2435, 0.375, 0.2435, 0.6373, 0.5065, 0.8675, 0.5065, 0.8675, 0.7434, 0.6373, 0.7434, 0.8675, 0.7434, 0.6373, 0.7434, 0.6373, 0.7434, 0.8675, 0.7434, 0.6373, 0.7434, 0.6373, 0.5065, 0.6373, 0.5065, 0.6373, 0.7434, 0.6373, 0.5065, 0.8675, 0.5065, 0.8675, 0.5065, 0.6373, 0.5065, 0.375, 0.0, 0.625, 0.0, 0.625, 0.25, 0.375, 0.25, 0.6343, 0.5, 0.625, 0.5, 0.625, 0.5, 0.6343, 0.5, 0.625, 0.5065, 0.625, 0.5, 0.625, 0.5, 0.625, 0.5065, 0.6343, 0.7434, 0.6343, 0.75, 0.6343, 0.75, 0.6343, 0.7434, 0.625, 0.7434, 0.625, 0.5065, 0.625, 0.5065, 0.625, 0.7434, 0.625, 0.75, 0.625, 0.75, 0.625, 0.75, 0.625, 0.75, 0.6343, 0.5, 0.6343, 0.5, 0.6343, 0.5, 0.6343, 0.5, 0.625, 0.7434, 0.6343, 0.7434, 0.6343, 0.75, 0.625, 0.75, 0.625, 0.5, 0.625, 0.4907, 0.625, 0.4907, 0.625, 0.5, 0.625, 0.5, 0.625, 0.5, 0.625, 0.5, 0.625, 0.5, 0.375, 0.4341, 0.625, 0.4341, 0.625, 0.4341, 0.375, 0.4341, 0.625, 0.5, 0.6343, 0.5, 0.6343, 0.5065, 0.625, 0.5065, 0.625, 0.5065, 0.6343, 0.5065, 0.6343, 0.7434, 0.625, 0.7434, 0.625, 0.75, 0.6343, 0.75, 0.6343, 0.75, 0.625, 0.75, 0.375, 0.5, 0.3657, 0.5, 0.3657, 0.5, 0.375, 0.5, 0.3657, 0.7434, 0.375, 0.7434, 0.375, 0.75, 0.3657, 0.75, 0.3657, 0.75, 0.375, 0.75, 0.375, 0.75, 0.3657, 0.75, 0.3657, 0.5065, 0.375, 0.5065, 0.375, 0.7434, 0.3657, 0.7434, 0.3657, 0.5, 0.375, 0.5, 0.375, 0.5065, 0.3657, 0.5065, 0.375, 0.75, 0.375, 0.7593, 0.375, 0.7593, 0.375, 0.75, 0.375, 0.7593, 0.375, 0.7593, 0.375, 0.7593, 0.375, 0.7593, 0.375, 0.5065, 0.375, 0.7434, 0.375, 0.7434, 0.375, 0.5065, 0.3657, 0.7434, 0.3657, 0.5065, 0.3657, 0.5065, 0.3657, 0.7434, 0.3657, 0.5065, 0.3657, 0.5, 0.3657, 0.5, 0.3657, 0.5065, 0.375, 0.4907, 0.375, 0.4907, 0.375, 0.4907, 0.375, 0.4907, 0.375, 0.7434, 0.375, 0.75, 0.375, 0.75, 0.375, 0.7434])
me_cube_004.update()
me_cube = bpy.data.meshes.new('Cube')
me_cube.from_pydata([(-0.952, 0.1229, -1.0), (-0.952, 0.1229, -0.8738), (-0.952, 1.0, -1.0), (-0.952, 1.0, -0.8738), (-0.863, 0.1229, -1.0), (-0.863, 0.1229, -0.8738), (-0.863, 1.0, -1.0), (-0.863, 1.0, -0.8738), (-0.952, 0.2309, -1.0), (-0.952, 0.2309, -0.8738), (-0.863, 0.2309, -1.0), (-0.863, 0.2309, -0.8738), (-0.952, 0.9011, -0.8738), (-0.863, 0.9011, -1.0), (-0.952, 0.9011, -1.0), (-0.863, 0.9011, -0.8738), (-1.127, 0.2309, -1.0), (-1.127, 0.1229, -1.0), (-1.127, 0.1229, -0.8738), (-1.127, 0.2309, -0.8738), (-1.15, 0.9011, -0.8738), (-1.15, 1.0, -0.8738), (-1.15, 1.0, -1.0), (-1.15, 0.9011, -1.0), (-1.139, 0.2309, -1.0), (-1.139, 0.1229, -1.0), (-1.139, 0.1229, -0.8738), (-1.139, 0.2309, -0.8738)], [], [(12, 3, 21, 20), (2, 3, 7, 6), (10, 11, 5, 4), (4, 5, 1, 0), (8, 10, 4, 0), (11, 9, 1, 5), (15, 12, 9, 11), (14, 13, 10, 8), (13, 15, 11, 10), (0, 1, 18, 17), (6, 7, 15, 13), (2, 6, 13, 14), (7, 3, 12, 15), (8, 9, 12, 14), (19, 16, 24, 27), (9, 8, 16, 19), (1, 9, 19, 18), (8, 0, 17, 16), (23, 20, 21, 22), (2, 14, 23, 22), (14, 12, 20, 23), (3, 2, 22, 21), (25, 26, 27, 24), (17, 18, 26, 25), (18, 19, 27, 26), (16, 17, 25, 24)])
_uv = me_cube.uv_layers.new(name='UVMap')
_uv.uv.foreach_set('vector', [0.875, 0.5282, 0.875, 0.5, 0.875, 0.5, 0.875, 0.5282, 0.375, 0.25, 0.625, 0.25, 0.625, 0.5, 0.375, 0.5, 0.375, 0.7192, 0.625, 0.7192, 0.625, 0.75, 0.375, 0.75, 0.375, 0.75, 0.625, 0.75, 0.625, 1.0, 0.375, 1.0, 0.125, 0.7192, 0.375, 0.7192, 0.375, 0.75, 0.125, 0.75, 0.625, 0.7192, 0.875, 0.7192, 0.875, 0.75, 0.625, 0.75, 0.625, 0.5282, 0.875, 0.5282, 0.875, 0.7192, 0.625, 0.7192, 0.125, 0.5282, 0.375, 0.5282, 0.375, 0.7192, 0.125, 0.7192, 0.375, 0.5282, 0.625, 0.5282, 0.625, 0.7192, 0.375, 0.7192, 0.375, 1.0, 0.625, 1.0, 0.625, 1.0, 0.375, 1.0, 0.375, 0.5, 0.625, 0.5, 0.625, 0.5282, 0.375, 0.5282, 0.125, 0.5, 0.375, 0.5, 0.375, 0.5282, 0.125, 0.5282, 0.625, 0.5, 0.875, 0.5, 0.875, 0.5282, 0.625, 0.5282, 0.375, 0.03079, 0.625, 0.03079, 0.625, 0.2218, 0.375, 0.2218, 0.625, 0.03079, 0.375, 0.03079, 0.375, 0.03079, 0.625, 0.03079, 0.625, 0.03079, 0.375, 0.03079, 0.375, 0.03079, 0.625, 0.03079, 0.875, 0.75, 0.875, 0.7192, 0.875, 0.7192, 0.875, 0.75, 0.125, 0.7192, 0.125, 0.75, 0.125, 0.75, 0.125, 0.7192, 0.375, 0.2218, 0.625, 0.2218, 0.625, 0.25, 0.375, 0.25, 0.125, 0.5, 0.125, 0.5282, 0.125, 0.5282, 0.125, 0.5, 0.375, 0.2218, 0.625, 0.2218, 0.625, 0.2218, 0.375, 0.2218, 0.625, 0.25, 0.375, 0.25, 0.375, 0.25, 0.625, 0.25, 0.375, 0.0, 0.625, 0.0, 0.625, 0.03079, 0.375, 0.03079, 0.375, 1.0, 0.625, 1.0, 0.625, 1.0, 0.375, 1.0, 0.875, 0.75, 0.875, 0.7192, 0.875, 0.7192, 0.875, 0.75, 0.125, 0.7192, 0.125, 0.75, 0.125, 0.75, 0.125, 0.7192])
me_cube.update()
me_cube_005 = bpy.data.meshes.new('Cube.005')
me_cube_005.from_pydata([(-0.952, 0.1229, -1.0), (-0.952, 0.1229, -0.8738), (-0.952, 1.0, -1.0), (-0.952, 1.0, -0.8738), (-0.863, 0.1229, -1.0), (-0.863, 0.1229, -0.8738), (-0.863, 1.0, -1.0), (-0.863, 1.0, -0.8738), (-0.952, 0.2309, -1.0), (-0.952, 0.2309, -0.8738), (-0.863, 0.2309, -1.0), (-0.863, 0.2309, -0.8738), (-0.952, 0.9011, -0.8738), (-0.863, 0.9011, -1.0), (-0.952, 0.9011, -1.0), (-0.863, 0.9011, -0.8738), (-1.127, 0.2309, -1.0), (-1.127, 0.1229, -1.0), (-1.127, 0.1229, -0.8738), (-1.127, 0.2309, -0.8738), (-1.15, 0.9011, -0.8738), (-1.15, 1.0, -0.8738), (-1.15, 1.0, -1.0), (-1.15, 0.9011, -1.0), (-1.139, 0.2309, -1.0), (-1.139, 0.1229, -1.0), (-1.139, 0.1229, -0.8738), (-1.139, 0.2309, -0.8738)], [], [(12, 3, 21, 20), (2, 3, 7, 6), (10, 11, 5, 4), (4, 5, 1, 0), (8, 10, 4, 0), (11, 9, 1, 5), (15, 12, 9, 11), (14, 13, 10, 8), (13, 15, 11, 10), (0, 1, 18, 17), (6, 7, 15, 13), (2, 6, 13, 14), (7, 3, 12, 15), (8, 9, 12, 14), (19, 16, 24, 27), (9, 8, 16, 19), (1, 9, 19, 18), (8, 0, 17, 16), (23, 20, 21, 22), (2, 14, 23, 22), (14, 12, 20, 23), (3, 2, 22, 21), (25, 26, 27, 24), (17, 18, 26, 25), (18, 19, 27, 26), (16, 17, 25, 24)])
_uv = me_cube_005.uv_layers.new(name='UVMap')
_uv.uv.foreach_set('vector', [0.875, 0.5282, 0.875, 0.5, 0.875, 0.5, 0.875, 0.5282, 0.375, 0.25, 0.625, 0.25, 0.625, 0.5, 0.375, 0.5, 0.375, 0.7192, 0.625, 0.7192, 0.625, 0.75, 0.375, 0.75, 0.375, 0.75, 0.625, 0.75, 0.625, 1.0, 0.375, 1.0, 0.125, 0.7192, 0.375, 0.7192, 0.375, 0.75, 0.125, 0.75, 0.625, 0.7192, 0.875, 0.7192, 0.875, 0.75, 0.625, 0.75, 0.625, 0.5282, 0.875, 0.5282, 0.875, 0.7192, 0.625, 0.7192, 0.125, 0.5282, 0.375, 0.5282, 0.375, 0.7192, 0.125, 0.7192, 0.375, 0.5282, 0.625, 0.5282, 0.625, 0.7192, 0.375, 0.7192, 0.375, 1.0, 0.625, 1.0, 0.625, 1.0, 0.375, 1.0, 0.375, 0.5, 0.625, 0.5, 0.625, 0.5282, 0.375, 0.5282, 0.125, 0.5, 0.375, 0.5, 0.375, 0.5282, 0.125, 0.5282, 0.625, 0.5, 0.875, 0.5, 0.875, 0.5282, 0.625, 0.5282, 0.375, 0.03079, 0.625, 0.03079, 0.625, 0.2218, 0.375, 0.2218, 0.625, 0.03079, 0.375, 0.03079, 0.375, 0.03079, 0.625, 0.03079, 0.625, 0.03079, 0.375, 0.03079, 0.375, 0.03079, 0.625, 0.03079, 0.875, 0.75, 0.875, 0.7192, 0.875, 0.7192, 0.875, 0.75, 0.125, 0.7192, 0.125, 0.75, 0.125, 0.75, 0.125, 0.7192, 0.375, 0.2218, 0.625, 0.2218, 0.625, 0.25, 0.375, 0.25, 0.125, 0.5, 0.125, 0.5282, 0.125, 0.5282, 0.125, 0.5, 0.375, 0.2218, 0.625, 0.2218, 0.625, 0.2218, 0.375, 0.2218, 0.625, 0.25, 0.375, 0.25, 0.375, 0.25, 0.625, 0.25, 0.375, 0.0, 0.625, 0.0, 0.625, 0.03079, 0.375, 0.03079, 0.375, 1.0, 0.625, 1.0, 0.625, 1.0, 0.375, 1.0, 0.875, 0.75, 0.875, 0.7192, 0.875, 0.7192, 0.875, 0.75, 0.125, 0.7192, 0.125, 0.75, 0.125, 0.75, 0.125, 0.7192])
me_cube_005.update()
me_cube_006 = bpy.data.meshes.new('Cube.006')
me_cube_006.from_pydata([(-0.952, 0.1229, -1.0), (-0.952, 0.1229, -0.8738), (-0.952, 1.0, -1.0), (-0.952, 1.0, -0.8738), (-0.863, 0.1229, -1.0), (-0.863, 0.1229, -0.8738), (-0.863, 1.0, -1.0), (-0.863, 1.0, -0.8738), (-0.952, 0.2309, -1.0), (-0.952, 0.2309, -0.8738), (-0.863, 0.2309, -1.0), (-0.863, 0.2309, -0.8738), (-0.952, 0.9011, -0.8738), (-0.863, 0.9011, -1.0), (-0.952, 0.9011, -1.0), (-0.863, 0.9011, -0.8738), (-1.127, 0.2309, -1.0), (-1.127, 0.1229, -1.0), (-1.127, 0.1229, -0.8738), (-1.127, 0.2309, -0.8738), (-1.15, 0.9011, -0.8738), (-1.15, 1.0, -0.8738), (-1.15, 1.0, -1.0), (-1.15, 0.9011, -1.0), (-1.139, 0.2309, -1.0), (-1.139, 0.1229, -1.0), (-1.139, 0.1229, -0.8738), (-1.139, 0.2309, -0.8738)], [], [(12, 3, 21, 20), (2, 3, 7, 6), (10, 11, 5, 4), (4, 5, 1, 0), (8, 10, 4, 0), (11, 9, 1, 5), (15, 12, 9, 11), (14, 13, 10, 8), (13, 15, 11, 10), (0, 1, 18, 17), (6, 7, 15, 13), (2, 6, 13, 14), (7, 3, 12, 15), (8, 9, 12, 14), (19, 16, 24, 27), (9, 8, 16, 19), (1, 9, 19, 18), (8, 0, 17, 16), (23, 20, 21, 22), (2, 14, 23, 22), (14, 12, 20, 23), (3, 2, 22, 21), (25, 26, 27, 24), (17, 18, 26, 25), (18, 19, 27, 26), (16, 17, 25, 24)])
_uv = me_cube_006.uv_layers.new(name='UVMap')
_uv.uv.foreach_set('vector', [0.875, 0.5282, 0.875, 0.5, 0.875, 0.5, 0.875, 0.5282, 0.375, 0.25, 0.625, 0.25, 0.625, 0.5, 0.375, 0.5, 0.375, 0.7192, 0.625, 0.7192, 0.625, 0.75, 0.375, 0.75, 0.375, 0.75, 0.625, 0.75, 0.625, 1.0, 0.375, 1.0, 0.125, 0.7192, 0.375, 0.7192, 0.375, 0.75, 0.125, 0.75, 0.625, 0.7192, 0.875, 0.7192, 0.875, 0.75, 0.625, 0.75, 0.625, 0.5282, 0.875, 0.5282, 0.875, 0.7192, 0.625, 0.7192, 0.125, 0.5282, 0.375, 0.5282, 0.375, 0.7192, 0.125, 0.7192, 0.375, 0.5282, 0.625, 0.5282, 0.625, 0.7192, 0.375, 0.7192, 0.375, 1.0, 0.625, 1.0, 0.625, 1.0, 0.375, 1.0, 0.375, 0.5, 0.625, 0.5, 0.625, 0.5282, 0.375, 0.5282, 0.125, 0.5, 0.375, 0.5, 0.375, 0.5282, 0.125, 0.5282, 0.625, 0.5, 0.875, 0.5, 0.875, 0.5282, 0.625, 0.5282, 0.375, 0.03079, 0.625, 0.03079, 0.625, 0.2218, 0.375, 0.2218, 0.625, 0.03079, 0.375, 0.03079, 0.375, 0.03079, 0.625, 0.03079, 0.625, 0.03079, 0.375, 0.03079, 0.375, 0.03079, 0.625, 0.03079, 0.875, 0.75, 0.875, 0.7192, 0.875, 0.7192, 0.875, 0.75, 0.125, 0.7192, 0.125, 0.75, 0.125, 0.75, 0.125, 0.7192, 0.375, 0.2218, 0.625, 0.2218, 0.625, 0.25, 0.375, 0.25, 0.125, 0.5, 0.125, 0.5282, 0.125, 0.5282, 0.125, 0.5, 0.375, 0.2218, 0.625, 0.2218, 0.625, 0.2218, 0.375, 0.2218, 0.625, 0.25, 0.375, 0.25, 0.375, 0.25, 0.625, 0.25, 0.375, 0.0, 0.625, 0.0, 0.625, 0.03079, 0.375, 0.03079, 0.375, 1.0, 0.625, 1.0, 0.625, 1.0, 0.375, 1.0, 0.875, 0.75, 0.875, 0.7192, 0.875, 0.7192, 0.875, 0.75, 0.125, 0.7192, 0.125, 0.75, 0.125, 0.75, 0.125, 0.7192])
me_cube_006.update()

# ---- objects
ob_ramen = bpy.data.objects.new('Ramen', me_cube_001)
ob_l_da3 = bpy.data.objects.new('Låda3', me_cube_002)
ob_l_da2 = bpy.data.objects.new('Låda2', me_cube_003)
ob_l_da1 = bpy.data.objects.new('Låda1', me_cube_004)
ob_handle1 = bpy.data.objects.new('Handle1', me_cube)
ob_handle3 = bpy.data.objects.new('Handle3', me_cube_005)
ob_handle2 = bpy.data.objects.new('Handle2', me_cube_006)

# ---- transforms, parenting, visibility, modifiers, constraints
ob_ramen.location = (0.0, 0.0, 0.9756)
ob_l_da3.location = (-0.008862, -1.51, 0.5651)
ob_l_da2.location = (-0.01344, -1.51, 1.784)
ob_l_da1.location = (-0.01128, -1.51, 3.031)
ob_handle1.location = (2.165, -0.6124, 4.186)
ob_handle3.location = (2.165, -0.6124, 2.948)
ob_handle2.location = (2.165, -0.6124, 1.681)

# ---- collection membership
col_collection.objects.link(ob_ramen)
col_collection.objects.link(ob_l_da3)
col_collection.objects.link(ob_l_da2)
col_collection.objects.link(ob_l_da1)
col_collection.objects.link(ob_handle1)
col_collection.objects.link(ob_handle3)
col_collection.objects.link(ob_handle2)

# ---- scene / render settings (as saved in the file)
scene.frame_start = 1; scene.frame_end = 250; scene.frame_set(1)
scene.render.engine = 'BLENDER_EEVEE_NEXT'
scene.cycles.sampling_pattern = 'TABULATED_SOBOL'
scene.cycles.use_light_tree = False
scene.view_settings.view_transform = 'Filmic'
bpy.context.view_layer.update()

# ---- added for rendering (the .blend has no active camera and no usable light): camera, sun
cam_auto = bpy.data.cameras.new('AutoCamera')
cam_auto.lens = 50.0
cam_auto.sensor_width = 36.0
cam_auto.clip_end = 1000.0
ob_auto_camera = bpy.data.objects.new('AutoCamera', cam_auto)
scene.collection.objects.link(ob_auto_camera)
ob_auto_camera.location = (5.68863, -6.68701, 6.42431)
ob_auto_camera.rotation_euler = (1.09748, -7.21219e-08, 0.694738)
scene.camera = ob_auto_camera
light_auto_sun = bpy.data.lights.new('AutoSun', 'SUN')
light_auto_sun.energy = 3.0
light_auto_sun.angle = 0.0523599
ob_auto_sun = bpy.data.objects.new('AutoSun', light_auto_sun)
scene.collection.objects.link(ob_auto_sun)
ob_auto_sun.rotation_euler = (0.872665, 0.174533, 0.523599)
bpy.context.view_layer.update()
